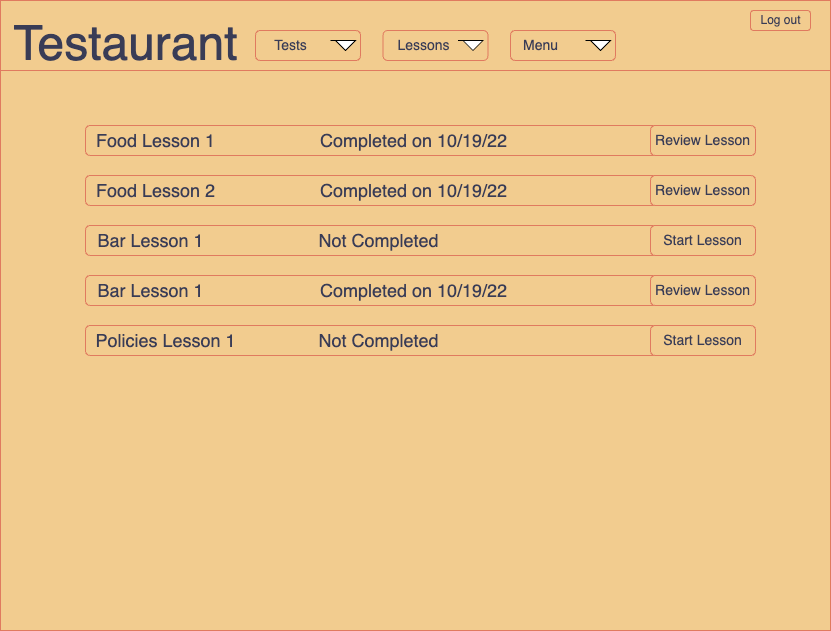

The diagram above was exported from draw.io. Its source (the exported page's mxGraphModel, read from the mxfile embedded in the PNG):
<mxGraphModel dx="899" dy="627" grid="1" gridSize="10" guides="1" tooltips="1" connect="1" arrows="1" fold="1" page="1" pageScale="1" pageWidth="850" pageHeight="1100" background="#F4F1DE" math="0" shadow="0" extFonts="Permanent Marker^https://fonts.googleapis.com/css?family=Permanent+Marker">
  <root>
    <mxCell id="HSMf9Eeu4U3qxHdoZsVn-0" />
    <mxCell id="HSMf9Eeu4U3qxHdoZsVn-1" parent="HSMf9Eeu4U3qxHdoZsVn-0" />
    <mxCell id="HSMf9Eeu4U3qxHdoZsVn-2" value="" style="rounded=0;whiteSpace=wrap;html=1;fillColor=#F2CC8F;strokeColor=#E07A5F;fontColor=#393C56;" vertex="1" parent="HSMf9Eeu4U3qxHdoZsVn-1">
      <mxGeometry x="10" y="20" width="830" height="630" as="geometry" />
    </mxCell>
    <mxCell id="HSMf9Eeu4U3qxHdoZsVn-3" value="" style="rounded=0;whiteSpace=wrap;html=1;fillColor=#F2CC8F;strokeColor=#E07A5F;fontColor=#393C56;" vertex="1" parent="HSMf9Eeu4U3qxHdoZsVn-1">
      <mxGeometry x="10" y="20" width="830" height="70" as="geometry" />
    </mxCell>
    <mxCell id="HSMf9Eeu4U3qxHdoZsVn-4" value="" style="rounded=1;whiteSpace=wrap;html=1;fontSize=24;fillColor=#F2CC8F;strokeColor=#E07A5F;fontColor=#393C56;" vertex="1" parent="HSMf9Eeu4U3qxHdoZsVn-1">
      <mxGeometry x="265" y="50" width="105" height="30" as="geometry" />
    </mxCell>
    <mxCell id="HSMf9Eeu4U3qxHdoZsVn-5" value="&lt;font style=&quot;font-size: 14px;&quot;&gt;Tests&lt;/font&gt;" style="text;html=1;resizable=0;autosize=1;align=center;verticalAlign=middle;points=[];fillColor=none;strokeColor=none;rounded=0;fontColor=#393C56;" vertex="1" parent="HSMf9Eeu4U3qxHdoZsVn-1">
      <mxGeometry x="270" y="50" width="60" height="30" as="geometry" />
    </mxCell>
    <mxCell id="HSMf9Eeu4U3qxHdoZsVn-6" value="" style="rounded=1;whiteSpace=wrap;html=1;fontSize=24;fillColor=#F2CC8F;strokeColor=#E07A5F;fontColor=#393C56;" vertex="1" parent="HSMf9Eeu4U3qxHdoZsVn-1">
      <mxGeometry x="392.5" y="50" width="105" height="30" as="geometry" />
    </mxCell>
    <mxCell id="HSMf9Eeu4U3qxHdoZsVn-7" value="&lt;font style=&quot;font-size: 14px;&quot;&gt;Lessons&lt;/font&gt;" style="text;html=1;resizable=0;autosize=1;align=center;verticalAlign=middle;points=[];fillColor=none;strokeColor=none;rounded=0;fontColor=#393C56;" vertex="1" parent="HSMf9Eeu4U3qxHdoZsVn-1">
      <mxGeometry x="392.5" y="50" width="80" height="30" as="geometry" />
    </mxCell>
    <mxCell id="HSMf9Eeu4U3qxHdoZsVn-8" value="" style="rounded=1;whiteSpace=wrap;html=1;fontSize=24;fillColor=#F2CC8F;strokeColor=#E07A5F;fontColor=#393C56;" vertex="1" parent="HSMf9Eeu4U3qxHdoZsVn-1">
      <mxGeometry x="520" y="50" width="105" height="30" as="geometry" />
    </mxCell>
    <mxCell id="HSMf9Eeu4U3qxHdoZsVn-9" value="&lt;span style=&quot;font-size: 14px;&quot;&gt;Menu&lt;/span&gt;" style="text;html=1;resizable=0;autosize=1;align=center;verticalAlign=middle;points=[];fillColor=none;strokeColor=none;rounded=0;fontColor=#393C56;" vertex="1" parent="HSMf9Eeu4U3qxHdoZsVn-1">
      <mxGeometry x="520" y="50" width="60" height="30" as="geometry" />
    </mxCell>
    <mxCell id="HSMf9Eeu4U3qxHdoZsVn-10" value="" style="rounded=1;whiteSpace=wrap;html=1;fontSize=24;fillColor=#F2CC8F;strokeColor=#E07A5F;fontColor=#393C56;" vertex="1" parent="HSMf9Eeu4U3qxHdoZsVn-1">
      <mxGeometry x="760" y="30" width="60" height="20" as="geometry" />
    </mxCell>
    <mxCell id="HSMf9Eeu4U3qxHdoZsVn-11" value="&lt;font style=&quot;font-size: 12px;&quot;&gt;Log out&lt;/font&gt;" style="text;html=1;resizable=0;autosize=1;align=center;verticalAlign=middle;points=[];fillColor=none;strokeColor=none;rounded=0;fontColor=#393C56;" vertex="1" parent="HSMf9Eeu4U3qxHdoZsVn-1">
      <mxGeometry x="760" y="25" width="60" height="30" as="geometry" />
    </mxCell>
    <mxCell id="HSMf9Eeu4U3qxHdoZsVn-12" value="" style="rounded=1;whiteSpace=wrap;html=1;fontSize=14;fillColor=#F2CC8F;strokeColor=#E07A5F;fontColor=#393C56;" vertex="1" parent="HSMf9Eeu4U3qxHdoZsVn-1">
      <mxGeometry x="95" y="145" width="670" height="30" as="geometry" />
    </mxCell>
    <mxCell id="HSMf9Eeu4U3qxHdoZsVn-13" value="" style="html=1;shadow=0;dashed=0;align=center;verticalAlign=middle;shape=mxgraph.arrows2.jumpInArrow;dy=15;dx=38;arrowHead=55;fontSize=36;direction=south;" vertex="1" parent="HSMf9Eeu4U3qxHdoZsVn-1">
      <mxGeometry x="345" y="60" width="20" height="10" as="geometry" />
    </mxCell>
    <mxCell id="HSMf9Eeu4U3qxHdoZsVn-14" value="" style="html=1;shadow=0;dashed=0;align=center;verticalAlign=middle;shape=mxgraph.arrows2.jumpInArrow;dy=15;dx=38;arrowHead=55;fontSize=36;direction=south;" vertex="1" parent="HSMf9Eeu4U3qxHdoZsVn-1">
      <mxGeometry x="472.5" y="60" width="20" height="10" as="geometry" />
    </mxCell>
    <mxCell id="HSMf9Eeu4U3qxHdoZsVn-15" value="" style="html=1;shadow=0;dashed=0;align=center;verticalAlign=middle;shape=mxgraph.arrows2.jumpInArrow;dy=15;dx=38;arrowHead=55;fontSize=36;direction=south;" vertex="1" parent="HSMf9Eeu4U3qxHdoZsVn-1">
      <mxGeometry x="600" y="60" width="20" height="10" as="geometry" />
    </mxCell>
    <mxCell id="HSMf9Eeu4U3qxHdoZsVn-16" value="&lt;font style=&quot;font-size: 48px;&quot;&gt;Testaurant&lt;/font&gt;" style="text;html=1;resizable=0;autosize=1;align=center;verticalAlign=middle;points=[];fillColor=none;strokeColor=none;rounded=0;fontColor=#393C56;" vertex="1" parent="HSMf9Eeu4U3qxHdoZsVn-1">
      <mxGeometry x="10" y="27.5" width="250" height="70" as="geometry" />
    </mxCell>
    <mxCell id="HSMf9Eeu4U3qxHdoZsVn-18" value="Start Lesson" style="rounded=1;whiteSpace=wrap;html=1;fontSize=14;fillColor=#F2CC8F;strokeColor=#E07A5F;fontColor=#393C56;" vertex="1" parent="HSMf9Eeu4U3qxHdoZsVn-1">
      <mxGeometry x="670" y="295" width="95" height="30" as="geometry" />
    </mxCell>
    <mxCell id="HSMf9Eeu4U3qxHdoZsVn-20" value="" style="rounded=1;whiteSpace=wrap;html=1;fontSize=14;fillColor=#F2CC8F;strokeColor=#E07A5F;fontColor=#393C56;" vertex="1" parent="HSMf9Eeu4U3qxHdoZsVn-1">
      <mxGeometry x="95" y="195" width="670" height="30" as="geometry" />
    </mxCell>
    <mxCell id="HSMf9Eeu4U3qxHdoZsVn-17" value="Review Lesson" style="rounded=1;whiteSpace=wrap;html=1;fontSize=14;fillColor=#F2CC8F;strokeColor=#E07A5F;fontColor=#393C56;" vertex="1" parent="HSMf9Eeu4U3qxHdoZsVn-1">
      <mxGeometry x="660" y="195" width="105" height="30" as="geometry" />
    </mxCell>
    <mxCell id="HSMf9Eeu4U3qxHdoZsVn-21" value="&lt;font style=&quot;font-size: 18px;&quot;&gt;Food Lesson 2&lt;/font&gt;" style="text;html=1;resizable=0;autosize=1;align=center;verticalAlign=middle;points=[];fillColor=none;strokeColor=none;rounded=0;fontSize=14;fontColor=#393C56;" vertex="1" parent="HSMf9Eeu4U3qxHdoZsVn-1">
      <mxGeometry x="95" y="190" width="140" height="40" as="geometry" />
    </mxCell>
    <mxCell id="HSMf9Eeu4U3qxHdoZsVn-25" value="&lt;font style=&quot;font-size: 18px;&quot;&gt;Food Lesson 1&lt;/font&gt;" style="text;html=1;resizable=0;autosize=1;align=center;verticalAlign=middle;points=[];fillColor=none;strokeColor=none;rounded=0;fontSize=14;fontColor=#393C56;" vertex="1" parent="HSMf9Eeu4U3qxHdoZsVn-1">
      <mxGeometry x="95" y="140" width="140" height="40" as="geometry" />
    </mxCell>
    <mxCell id="HSMf9Eeu4U3qxHdoZsVn-28" value="" style="rounded=1;whiteSpace=wrap;html=1;fontSize=14;fillColor=#F2CC8F;strokeColor=#E07A5F;fontColor=#393C56;" vertex="1" parent="HSMf9Eeu4U3qxHdoZsVn-1">
      <mxGeometry x="95" y="245" width="670" height="30" as="geometry" />
    </mxCell>
    <mxCell id="HSMf9Eeu4U3qxHdoZsVn-29" value="&lt;font style=&quot;font-size: 18px;&quot;&gt;Bar Lesson 1&lt;/font&gt;" style="text;html=1;resizable=0;autosize=1;align=center;verticalAlign=middle;points=[];fillColor=none;strokeColor=none;rounded=0;fontSize=14;fontColor=#393C56;" vertex="1" parent="HSMf9Eeu4U3qxHdoZsVn-1">
      <mxGeometry x="95" y="240" width="130" height="40" as="geometry" />
    </mxCell>
    <mxCell id="HSMf9Eeu4U3qxHdoZsVn-33" value="" style="rounded=1;whiteSpace=wrap;html=1;fontSize=14;fillColor=#F2CC8F;strokeColor=#E07A5F;fontColor=#393C56;" vertex="1" parent="HSMf9Eeu4U3qxHdoZsVn-1">
      <mxGeometry x="95" y="295" width="670" height="30" as="geometry" />
    </mxCell>
    <mxCell id="HSMf9Eeu4U3qxHdoZsVn-36" value="&lt;font style=&quot;font-size: 18px;&quot;&gt;Bar Lesson 1&lt;/font&gt;" style="text;html=1;resizable=0;autosize=1;align=center;verticalAlign=middle;points=[];fillColor=none;strokeColor=none;rounded=0;fontSize=14;fontColor=#393C56;" vertex="1" parent="HSMf9Eeu4U3qxHdoZsVn-1">
      <mxGeometry x="95" y="290" width="130" height="40" as="geometry" />
    </mxCell>
    <mxCell id="HSMf9Eeu4U3qxHdoZsVn-37" value="&lt;font style=&quot;font-size: 18px;&quot;&gt;Completed on 10/19/22&lt;/font&gt;" style="text;html=1;resizable=0;autosize=1;align=center;verticalAlign=middle;points=[];fillColor=none;strokeColor=none;rounded=0;fontSize=14;fontColor=#393C56;" vertex="1" parent="HSMf9Eeu4U3qxHdoZsVn-1">
      <mxGeometry x="317.5" y="290" width="210" height="40" as="geometry" />
    </mxCell>
    <mxCell id="HSMf9Eeu4U3qxHdoZsVn-39" value="" style="rounded=1;whiteSpace=wrap;html=1;fontSize=14;fillColor=#F2CC8F;strokeColor=#E07A5F;fontColor=#393C56;" vertex="1" parent="HSMf9Eeu4U3qxHdoZsVn-1">
      <mxGeometry x="95" y="345" width="670" height="30" as="geometry" />
    </mxCell>
    <mxCell id="HSMf9Eeu4U3qxHdoZsVn-41" value="&lt;font style=&quot;font-size: 18px;&quot;&gt;Policies Lesson 1&lt;/font&gt;" style="text;html=1;resizable=0;autosize=1;align=center;verticalAlign=middle;points=[];fillColor=none;strokeColor=none;rounded=0;fontSize=14;fontColor=#393C56;" vertex="1" parent="HSMf9Eeu4U3qxHdoZsVn-1">
      <mxGeometry x="95" y="340" width="160" height="40" as="geometry" />
    </mxCell>
    <mxCell id="HSMf9Eeu4U3qxHdoZsVn-42" value="&lt;font style=&quot;font-size: 18px;&quot;&gt;Not Completed&lt;/font&gt;" style="text;html=1;resizable=0;autosize=1;align=center;verticalAlign=middle;points=[];fillColor=none;strokeColor=none;rounded=0;fontSize=14;fontColor=#393C56;" vertex="1" parent="HSMf9Eeu4U3qxHdoZsVn-1">
      <mxGeometry x="317.5" y="340" width="140" height="40" as="geometry" />
    </mxCell>
    <mxCell id="QX-1jvnnbZovjjjl4Hbo-0" value="&lt;font style=&quot;font-size: 18px;&quot;&gt;Not Completed&lt;/font&gt;" style="text;html=1;resizable=0;autosize=1;align=center;verticalAlign=middle;points=[];fillColor=none;strokeColor=none;rounded=0;fontSize=14;fontColor=#393C56;" vertex="1" parent="HSMf9Eeu4U3qxHdoZsVn-1">
      <mxGeometry x="317.5" y="240" width="140" height="40" as="geometry" />
    </mxCell>
    <mxCell id="QX-1jvnnbZovjjjl4Hbo-1" value="&lt;font style=&quot;font-size: 18px;&quot;&gt;Completed on 10/19/22&lt;/font&gt;" style="text;html=1;resizable=0;autosize=1;align=center;verticalAlign=middle;points=[];fillColor=none;strokeColor=none;rounded=0;fontSize=14;fontColor=#393C56;" vertex="1" parent="HSMf9Eeu4U3qxHdoZsVn-1">
      <mxGeometry x="317.5" y="190" width="210" height="40" as="geometry" />
    </mxCell>
    <mxCell id="QX-1jvnnbZovjjjl4Hbo-2" value="&lt;font style=&quot;font-size: 18px;&quot;&gt;Completed on 10/19/22&lt;/font&gt;" style="text;html=1;resizable=0;autosize=1;align=center;verticalAlign=middle;points=[];fillColor=none;strokeColor=none;rounded=0;fontSize=14;fontColor=#393C56;" vertex="1" parent="HSMf9Eeu4U3qxHdoZsVn-1">
      <mxGeometry x="317.5" y="140" width="210" height="40" as="geometry" />
    </mxCell>
    <mxCell id="QX-1jvnnbZovjjjl4Hbo-3" value="Start Lesson" style="rounded=1;whiteSpace=wrap;html=1;fontSize=14;fillColor=#F2CC8F;strokeColor=#E07A5F;fontColor=#393C56;" vertex="1" parent="HSMf9Eeu4U3qxHdoZsVn-1">
      <mxGeometry x="660" y="245" width="105" height="30" as="geometry" />
    </mxCell>
    <mxCell id="QX-1jvnnbZovjjjl4Hbo-5" value="Start Lesson" style="rounded=1;whiteSpace=wrap;html=1;fontSize=14;fillColor=#F2CC8F;strokeColor=#E07A5F;fontColor=#393C56;" vertex="1" parent="HSMf9Eeu4U3qxHdoZsVn-1">
      <mxGeometry x="660" y="345" width="105" height="30" as="geometry" />
    </mxCell>
    <mxCell id="QX-1jvnnbZovjjjl4Hbo-6" value="Review Lesson" style="rounded=1;whiteSpace=wrap;html=1;fontSize=14;fillColor=#F2CC8F;strokeColor=#E07A5F;fontColor=#393C56;" vertex="1" parent="HSMf9Eeu4U3qxHdoZsVn-1">
      <mxGeometry x="660" y="145" width="105" height="30" as="geometry" />
    </mxCell>
    <mxCell id="QX-1jvnnbZovjjjl4Hbo-7" value="Review Lesson" style="rounded=1;whiteSpace=wrap;html=1;fontSize=14;fillColor=#F2CC8F;strokeColor=#E07A5F;fontColor=#393C56;" vertex="1" parent="HSMf9Eeu4U3qxHdoZsVn-1">
      <mxGeometry x="660" y="295" width="105" height="30" as="geometry" />
    </mxCell>
  </root>
</mxGraphModel>